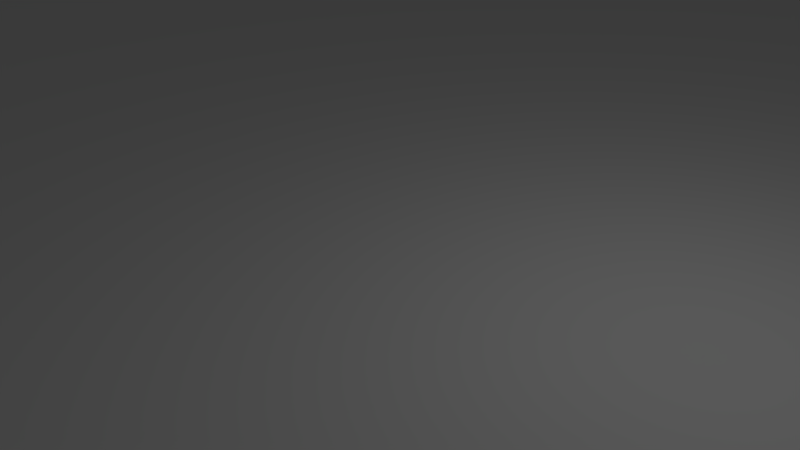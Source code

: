 # Source: board.blend  (saved by Blender 2.76.0; exported with 4.5.12 LTS)
import bpy
from mathutils import Matrix  # noqa: F401  (used for matrix-valued properties, if any)

bpy.ops.wm.read_factory_settings(use_empty=True)
scene = bpy.context.scene
scene.name = 'Scene'

# ---- collections
col_collection_1 = bpy.data.collections.new('Collection 1'); scene.collection.children.link(col_collection_1)

# ---- world
world_world = bpy.data.worlds.new('World'); scene.world = world_world
world_world.color = (0.05088, 0.05088, 0.05088)
world_world.use_sun_shadow = False
world_world.sun_shadow_jitter_overblur = 0.0
world_world.cycles.sampling_method = 'MANUAL'
world_world.cycles.sample_map_resolution = 256

# ---- cameras
cam_camera = bpy.data.cameras.new('Camera')
cam_camera.clip_end = 100.0
cam_camera.lens = 35.0
cam_camera.sensor_width = 32.0
cam_camera.sensor_height = 18.0
cam_camera.ortho_scale = 7.314
cam_camera.dof.focus_distance = 0.0
cam_camera.dof.aperture_fstop = 128.0

# ---- lights
light_lamp = bpy.data.lights.new('Lamp', 'POINT')
light_lamp.transmission_factor = 0.0
light_lamp.cutoff_distance = 30.0
light_lamp.energy = 100.0
light_lamp.shadow_buffer_clip_start = 1.001
light_lamp.shadow_soft_size = 0.1
light_lamp.shadow_maximum_resolution = 0.006
light_lamp.use_absolute_resolution = True
light_lamp.cycles.use_multiple_importance_sampling = False

# ---- meshes
me_cylinder = bpy.data.meshes.new('Cylinder')
me_cylinder.from_pydata([(0.0, 2.25, -4.75), (0.0, 2.25, 4.75), (0.439, 2.207, -4.75), (0.439, 2.207, 4.75), (0.861, 2.079, -4.75), (0.861, 2.079, 4.75), (1.25, 1.871, -4.75), (1.25, 1.871, 4.75), (1.591, 1.591, -4.75), (1.591, 1.591, 4.75), (1.871, 1.25, -4.75), (1.871, 1.25, 4.75), (2.079, 0.861, -4.75), (2.079, 0.861, 4.75), (2.207, 0.439, -4.75), (2.207, 0.439, 4.75), (2.25, 1.699e-07, -4.75), (2.25, 1.699e-07, 4.75), (2.207, -0.439, -4.75), (2.207, -0.439, 4.75), (2.079, -0.861, -4.75), (2.079, -0.861, 4.75), (1.871, -1.25, -4.75), (1.871, -1.25, 4.75), (1.591, -1.591, -4.75), (1.591, -1.591, 4.75), (1.25, -1.871, -4.75), (1.25, -1.871, 4.75), (0.861, -2.079, -4.75), (0.861, -2.079, 4.75), (0.439, -2.207, -4.75), (0.439, -2.207, 4.75), (-7.331e-07, -2.25, -4.75), (-7.331e-07, -2.25, 4.75), (-0.439, -2.207, -4.75), (-0.439, -2.207, 4.75), (-0.861, -2.079, -4.75), (-0.861, -2.079, 4.75), (-1.25, -1.871, -4.75), (-1.25, -1.871, 4.75), (-1.591, -1.591, -4.75), (-1.591, -1.591, 4.75), (-1.871, -1.25, -4.75), (-1.871, -1.25, 4.75), (-2.079, -0.861, -4.75), (-2.079, -0.861, 4.75), (-2.207, -0.439, -4.75), (-2.207, -0.439, 4.75), (-2.25, 2.173e-06, -4.75), (-2.25, 2.173e-06, 4.75), (-2.207, 0.439, -4.75), (-2.207, 0.439, 4.75), (-2.079, 0.861, -4.75), (-2.079, 0.861, 4.75), (-1.871, 1.25, -4.75), (-1.871, 1.25, 4.75), (-1.591, 1.591, -4.75), (-1.591, 1.591, 4.75), (-1.25, 1.871, -4.75), (-1.25, 1.871, 4.75), (-0.861, 2.079, -4.75), (-0.861, 2.079, 4.75), (-0.4389, 2.207, -4.75), (-0.4389, 2.207, 4.75)], [], [(0, 1, 3, 2), (2, 3, 5, 4), (4, 5, 7, 6), (6, 7, 9, 8), (8, 9, 11, 10), (10, 11, 13, 12), (12, 13, 15, 14), (14, 15, 17, 16), (16, 17, 19, 18), (18, 19, 21, 20), (20, 21, 23, 22), (22, 23, 25, 24), (24, 25, 27, 26), (26, 27, 29, 28), (28, 29, 31, 30), (30, 31, 33, 32), (32, 33, 35, 34), (34, 35, 37, 36), (36, 37, 39, 38), (38, 39, 41, 40), (40, 41, 43, 42), (42, 43, 45, 44), (44, 45, 47, 46), (46, 47, 49, 48), (48, 49, 51, 50), (50, 51, 53, 52), (52, 53, 55, 54), (54, 55, 57, 56), (56, 57, 59, 58), (58, 59, 61, 60), (3, 1, 63, 61, 59, 57, 55, 53, 51, 49, 47, 45, 43, 41, 39, 37, 35, 33, 31, 29, 27, 25, 23, 21, 19, 17, 15, 13, 11, 9, 7, 5), (62, 63, 1, 0), (60, 61, 63, 62), (0, 2, 4, 6, 8, 10, 12, 14, 16, 18, 20, 22, 24, 26, 28, 30, 32, 34, 36, 38, 40, 42, 44, 46, 48, 50, 52, 54, 56, 58, 60, 62)])
me_cylinder.use_remesh_preserve_volume = False
me_cylinder.use_remesh_preserve_attributes = False
me_cylinder.use_mirror_vertex_groups = False
me_cylinder.update()
me_plane = bpy.data.meshes.new('Plane')
me_plane.from_pydata([(-24.0, -24.0, 0.0), (24.0, -24.0, 0.0), (-24.0, 24.0, 0.0), (24.0, 24.0, 0.0), (-24.0, 0.0, 0.0), (0.0, -24.0, 0.0), (24.0, 0.0, 0.0), (0.0, 24.0, 0.0), (0.0, 0.0, 0.0), (-24.0, -12.0, 0.0), (12.0, -24.0, 0.0), (24.0, 12.0, 0.0), (-12.0, 24.0, 0.0), (-24.0, 12.0, 0.0), (-12.0, -24.0, 0.0), (24.0, -12.0, 0.0), (12.0, 24.0, 0.0), (0.0, 12.0, 0.0), (0.0, -12.0, 0.0), (-12.0, 0.0, 0.0), (12.0, 0.0, 0.0), (12.0, -12.0, 0.0), (-12.0, -12.0, 0.0), (-12.0, 12.0, 0.0), (12.0, 12.0, 0.0), (-24.0, -18.0, 0.0), (18.0, -24.0, 0.0), (24.0, 18.0, 0.0), (-18.0, 24.0, 0.0), (-24.0, 6.0, 0.0), (-6.0, -24.0, 0.0), (24.0, -6.0, 0.0), (6.0, 24.0, 0.0), (0.0, 18.0, 0.0), (0.0, -6.0, 0.0), (-18.0, 0.0, 0.0), (6.0, 0.0, 0.0), (-24.0, -6.0, 0.0), (6.0, -24.0, 0.0), (24.0, 6.0, 0.0), (-6.0, 24.0, 0.0), (-24.0, 18.0, 0.0), (-18.0, -24.0, 0.0), (24.0, -18.0, 0.0), (18.0, 24.0, 0.0), (0.0, 6.0, 0.0), (0.0, -18.0, 0.0), (-6.0, 0.0, 0.0), (18.0, 0.0, 0.0), (12.0, -6.0, 0.0), (12.0, -18.0, 0.0), (6.0, -12.0, 0.0), (18.0, -12.0, 0.0), (-12.0, -6.0, 0.0), (-12.0, -18.0, 0.0), (-18.0, -12.0, 0.0), (-6.0, -12.0, 0.0), (-12.0, 18.0, 0.0), (-12.0, 6.0, 0.0), (-18.0, 12.0, 0.0), (-6.0, 12.0, 0.0), (12.0, 18.0, 0.0), (12.0, 6.0, 0.0), (6.0, 12.0, 0.0), (18.0, 12.0, 0.0), (18.0, 6.0, 0.0), (6.0, 6.0, 0.0), (6.0, 18.0, 0.0), (-6.0, 6.0, 0.0), (-18.0, 6.0, 0.0), (-18.0, 18.0, 0.0), (-6.0, -18.0, 0.0), (-18.0, -18.0, 0.0), (-18.0, -6.0, 0.0), (18.0, -18.0, 0.0), (6.0, -18.0, 0.0), (6.0, -6.0, 0.0), (18.0, -6.0, 0.0), (-6.0, -6.0, 0.0), (-6.0, 18.0, 0.0), (18.0, 18.0, 0.0)], [], [(80, 27, 3, 44), (79, 33, 7, 40), (78, 34, 8, 47), (77, 31, 6, 48), (76, 49, 20, 36), (75, 50, 21, 51), (74, 43, 15, 52), (73, 53, 19, 35), (72, 54, 22, 55), (71, 46, 18, 56), (70, 57, 12, 28), (69, 58, 23, 59), (68, 45, 17, 60), (67, 61, 16, 32), (66, 62, 24, 63), (65, 39, 11, 64), (62, 65, 64, 24), (20, 48, 65, 62), (48, 6, 39, 65), (45, 66, 63, 17), (8, 36, 66, 45), (36, 20, 62, 66), (33, 67, 32, 7), (17, 63, 67, 33), (63, 24, 61, 67), (58, 68, 60, 23), (19, 47, 68, 58), (47, 8, 45, 68), (29, 69, 59, 13), (4, 35, 69, 29), (35, 19, 58, 69), (41, 70, 28, 2), (13, 59, 70, 41), (59, 23, 57, 70), (54, 71, 56, 22), (14, 30, 71, 54), (30, 5, 46, 71), (25, 72, 55, 9), (0, 42, 72, 25), (42, 14, 54, 72), (37, 73, 35, 4), (9, 55, 73, 37), (55, 22, 53, 73), (50, 74, 52, 21), (10, 26, 74, 50), (26, 1, 43, 74), (46, 75, 51, 18), (5, 38, 75, 46), (38, 10, 50, 75), (34, 76, 36, 8), (18, 51, 76, 34), (51, 21, 49, 76), (49, 77, 48, 20), (21, 52, 77, 49), (52, 15, 31, 77), (53, 78, 47, 19), (22, 56, 78, 53), (56, 18, 34, 78), (57, 79, 40, 12), (23, 60, 79, 57), (60, 17, 33, 79), (61, 80, 44, 16), (24, 64, 80, 61), (64, 11, 27, 80)])
me_plane.use_remesh_preserve_volume = False
me_plane.use_remesh_preserve_attributes = False
me_plane.use_mirror_vertex_groups = False
me_plane.update()

# ---- objects
ob_cylinder = bpy.data.objects.new('Cylinder', me_cylinder)
ob_plane = bpy.data.objects.new('Plane', me_plane)
ob_lamp = bpy.data.objects.new('Lamp', light_lamp)
ob_camera = bpy.data.objects.new('Camera', cam_camera)

# ---- transforms, parenting, visibility, modifiers, constraints
ob_cylinder.location = (20.81, -9.057, 4.75)
ob_cylinder.lineart.crease_threshold = 0.0
ob_plane.location = (0.0, 0.0, 0.0)
ob_plane.lineart.crease_threshold = 0.0
ob_lamp.location = (4.076, 1.005, 5.904)
ob_lamp.rotation_euler = (0.6503, 0.05522, 1.866)
ob_lamp.lock_rotations_4d = False
ob_lamp.empty_display_type = 'ARROWS'
ob_lamp.color = (0.0, 0.0, 0.0, 0.0)
ob_lamp.lineart.crease_threshold = 0.0
ob_camera.location = (7.481, -6.508, 5.344)
ob_camera.rotation_euler = (1.109, 0.01082, 0.8149)
ob_camera.lock_rotations_4d = False
ob_camera.empty_display_type = 'ARROWS'
ob_camera.color = (0.0, 0.0, 0.0, 0.0)
ob_camera.display_type = 'WIRE'
ob_camera.lineart.crease_threshold = 0.0

# ---- collection membership
col_collection_1.objects.link(ob_cylinder)
col_collection_1.objects.link(ob_plane)
col_collection_1.objects.link(ob_lamp)
col_collection_1.objects.link(ob_camera)

# ---- scene / render settings (as saved in the file)
scene.camera = ob_camera
scene.frame_start = 1; scene.frame_end = 250; scene.frame_set(1)
scene.render.engine = 'BLENDER_EEVEE_NEXT'
scene.render.resolution_percentage = 50
scene.render.dither_intensity = 0.0
scene.cycles.use_denoising = False
scene.cycles.samples = 10
scene.cycles.sampling_pattern = 'TABULATED_SOBOL'
scene.cycles.light_sampling_threshold = 0.0
scene.cycles.use_adaptive_sampling = False
scene.cycles.use_light_tree = False
scene.cycles.blur_glossy = 0.0
scene.cycles.pixel_filter_type = 'GAUSSIAN'
scene.cycles.sample_clamp_indirect = 0.0
scene.view_settings.view_transform = 'Standard'
bpy.context.view_layer.update()
